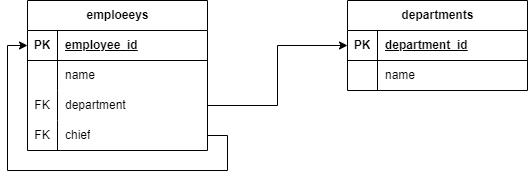

The diagram above was exported from draw.io. Its source (the exported page's mxGraphModel, read from the mxfile embedded in the PNG):
<mxGraphModel dx="1674" dy="739" grid="1" gridSize="10" guides="1" tooltips="1" connect="1" arrows="1" fold="1" page="1" pageScale="1" pageWidth="827" pageHeight="1169" math="0" shadow="0">
  <root>
    <mxCell id="0" />
    <mxCell id="1" parent="0" />
    <mxCell id="Gir-XhkEOaxU-y8SwYGJ-1" value="emploeeys" style="shape=table;startSize=30;container=1;collapsible=1;childLayout=tableLayout;fixedRows=1;rowLines=0;fontStyle=1;align=center;resizeLast=1;html=1;" vertex="1" parent="1">
      <mxGeometry x="160" y="80" width="180" height="150" as="geometry" />
    </mxCell>
    <mxCell id="Gir-XhkEOaxU-y8SwYGJ-2" value="" style="shape=tableRow;horizontal=0;startSize=0;swimlaneHead=0;swimlaneBody=0;fillColor=none;collapsible=0;dropTarget=0;points=[[0,0.5],[1,0.5]];portConstraint=eastwest;top=0;left=0;right=0;bottom=1;" vertex="1" parent="Gir-XhkEOaxU-y8SwYGJ-1">
      <mxGeometry y="30" width="180" height="30" as="geometry" />
    </mxCell>
    <mxCell id="Gir-XhkEOaxU-y8SwYGJ-3" value="PK" style="shape=partialRectangle;connectable=0;fillColor=none;top=0;left=0;bottom=0;right=0;fontStyle=1;overflow=hidden;whiteSpace=wrap;html=1;" vertex="1" parent="Gir-XhkEOaxU-y8SwYGJ-2">
      <mxGeometry width="30" height="30" as="geometry">
        <mxRectangle width="30" height="30" as="alternateBounds" />
      </mxGeometry>
    </mxCell>
    <mxCell id="Gir-XhkEOaxU-y8SwYGJ-4" value="employee_id" style="shape=partialRectangle;connectable=0;fillColor=none;top=0;left=0;bottom=0;right=0;align=left;spacingLeft=6;fontStyle=5;overflow=hidden;whiteSpace=wrap;html=1;" vertex="1" parent="Gir-XhkEOaxU-y8SwYGJ-2">
      <mxGeometry x="30" width="150" height="30" as="geometry">
        <mxRectangle width="150" height="30" as="alternateBounds" />
      </mxGeometry>
    </mxCell>
    <mxCell id="Gir-XhkEOaxU-y8SwYGJ-5" value="" style="shape=tableRow;horizontal=0;startSize=0;swimlaneHead=0;swimlaneBody=0;fillColor=none;collapsible=0;dropTarget=0;points=[[0,0.5],[1,0.5]];portConstraint=eastwest;top=0;left=0;right=0;bottom=0;" vertex="1" parent="Gir-XhkEOaxU-y8SwYGJ-1">
      <mxGeometry y="60" width="180" height="30" as="geometry" />
    </mxCell>
    <mxCell id="Gir-XhkEOaxU-y8SwYGJ-6" value="" style="shape=partialRectangle;connectable=0;fillColor=none;top=0;left=0;bottom=0;right=0;editable=1;overflow=hidden;whiteSpace=wrap;html=1;" vertex="1" parent="Gir-XhkEOaxU-y8SwYGJ-5">
      <mxGeometry width="30" height="30" as="geometry">
        <mxRectangle width="30" height="30" as="alternateBounds" />
      </mxGeometry>
    </mxCell>
    <mxCell id="Gir-XhkEOaxU-y8SwYGJ-7" value="name" style="shape=partialRectangle;connectable=0;fillColor=none;top=0;left=0;bottom=0;right=0;align=left;spacingLeft=6;overflow=hidden;whiteSpace=wrap;html=1;" vertex="1" parent="Gir-XhkEOaxU-y8SwYGJ-5">
      <mxGeometry x="30" width="150" height="30" as="geometry">
        <mxRectangle width="150" height="30" as="alternateBounds" />
      </mxGeometry>
    </mxCell>
    <mxCell id="Gir-XhkEOaxU-y8SwYGJ-8" value="" style="shape=tableRow;horizontal=0;startSize=0;swimlaneHead=0;swimlaneBody=0;fillColor=none;collapsible=0;dropTarget=0;points=[[0,0.5],[1,0.5]];portConstraint=eastwest;top=0;left=0;right=0;bottom=0;" vertex="1" parent="Gir-XhkEOaxU-y8SwYGJ-1">
      <mxGeometry y="90" width="180" height="30" as="geometry" />
    </mxCell>
    <mxCell id="Gir-XhkEOaxU-y8SwYGJ-9" value="FK" style="shape=partialRectangle;connectable=0;fillColor=none;top=0;left=0;bottom=0;right=0;editable=1;overflow=hidden;whiteSpace=wrap;html=1;" vertex="1" parent="Gir-XhkEOaxU-y8SwYGJ-8">
      <mxGeometry width="30" height="30" as="geometry">
        <mxRectangle width="30" height="30" as="alternateBounds" />
      </mxGeometry>
    </mxCell>
    <mxCell id="Gir-XhkEOaxU-y8SwYGJ-10" value="department" style="shape=partialRectangle;connectable=0;fillColor=none;top=0;left=0;bottom=0;right=0;align=left;spacingLeft=6;overflow=hidden;whiteSpace=wrap;html=1;" vertex="1" parent="Gir-XhkEOaxU-y8SwYGJ-8">
      <mxGeometry x="30" width="150" height="30" as="geometry">
        <mxRectangle width="150" height="30" as="alternateBounds" />
      </mxGeometry>
    </mxCell>
    <mxCell id="Gir-XhkEOaxU-y8SwYGJ-11" value="" style="shape=tableRow;horizontal=0;startSize=0;swimlaneHead=0;swimlaneBody=0;fillColor=none;collapsible=0;dropTarget=0;points=[[0,0.5],[1,0.5]];portConstraint=eastwest;top=0;left=0;right=0;bottom=0;" vertex="1" parent="Gir-XhkEOaxU-y8SwYGJ-1">
      <mxGeometry y="120" width="180" height="30" as="geometry" />
    </mxCell>
    <mxCell id="Gir-XhkEOaxU-y8SwYGJ-12" value="FK" style="shape=partialRectangle;connectable=0;fillColor=none;top=0;left=0;bottom=0;right=0;editable=1;overflow=hidden;whiteSpace=wrap;html=1;" vertex="1" parent="Gir-XhkEOaxU-y8SwYGJ-11">
      <mxGeometry width="30" height="30" as="geometry">
        <mxRectangle width="30" height="30" as="alternateBounds" />
      </mxGeometry>
    </mxCell>
    <mxCell id="Gir-XhkEOaxU-y8SwYGJ-13" value="chief" style="shape=partialRectangle;connectable=0;fillColor=none;top=0;left=0;bottom=0;right=0;align=left;spacingLeft=6;overflow=hidden;whiteSpace=wrap;html=1;" vertex="1" parent="Gir-XhkEOaxU-y8SwYGJ-11">
      <mxGeometry x="30" width="150" height="30" as="geometry">
        <mxRectangle width="150" height="30" as="alternateBounds" />
      </mxGeometry>
    </mxCell>
    <mxCell id="Gir-XhkEOaxU-y8SwYGJ-14" style="edgeStyle=orthogonalEdgeStyle;rounded=0;orthogonalLoop=1;jettySize=auto;html=1;exitX=1;exitY=0.5;exitDx=0;exitDy=0;entryX=0;entryY=0.5;entryDx=0;entryDy=0;" edge="1" parent="1" source="Gir-XhkEOaxU-y8SwYGJ-11" target="Gir-XhkEOaxU-y8SwYGJ-2">
      <mxGeometry relative="1" as="geometry">
        <Array as="points">
          <mxPoint x="360" y="215" />
          <mxPoint x="360" y="250" />
          <mxPoint x="140" y="250" />
          <mxPoint x="140" y="125" />
        </Array>
      </mxGeometry>
    </mxCell>
    <mxCell id="Gir-XhkEOaxU-y8SwYGJ-15" value="departments" style="shape=table;startSize=30;container=1;collapsible=1;childLayout=tableLayout;fixedRows=1;rowLines=0;fontStyle=1;align=center;resizeLast=1;html=1;" vertex="1" parent="1">
      <mxGeometry x="480" y="80" width="180" height="90" as="geometry" />
    </mxCell>
    <mxCell id="Gir-XhkEOaxU-y8SwYGJ-16" value="" style="shape=tableRow;horizontal=0;startSize=0;swimlaneHead=0;swimlaneBody=0;fillColor=none;collapsible=0;dropTarget=0;points=[[0,0.5],[1,0.5]];portConstraint=eastwest;top=0;left=0;right=0;bottom=1;" vertex="1" parent="Gir-XhkEOaxU-y8SwYGJ-15">
      <mxGeometry y="30" width="180" height="30" as="geometry" />
    </mxCell>
    <mxCell id="Gir-XhkEOaxU-y8SwYGJ-17" value="PK" style="shape=partialRectangle;connectable=0;fillColor=none;top=0;left=0;bottom=0;right=0;fontStyle=1;overflow=hidden;whiteSpace=wrap;html=1;" vertex="1" parent="Gir-XhkEOaxU-y8SwYGJ-16">
      <mxGeometry width="30" height="30" as="geometry">
        <mxRectangle width="30" height="30" as="alternateBounds" />
      </mxGeometry>
    </mxCell>
    <mxCell id="Gir-XhkEOaxU-y8SwYGJ-18" value="department_id" style="shape=partialRectangle;connectable=0;fillColor=none;top=0;left=0;bottom=0;right=0;align=left;spacingLeft=6;fontStyle=5;overflow=hidden;whiteSpace=wrap;html=1;" vertex="1" parent="Gir-XhkEOaxU-y8SwYGJ-16">
      <mxGeometry x="30" width="150" height="30" as="geometry">
        <mxRectangle width="150" height="30" as="alternateBounds" />
      </mxGeometry>
    </mxCell>
    <mxCell id="Gir-XhkEOaxU-y8SwYGJ-19" value="" style="shape=tableRow;horizontal=0;startSize=0;swimlaneHead=0;swimlaneBody=0;fillColor=none;collapsible=0;dropTarget=0;points=[[0,0.5],[1,0.5]];portConstraint=eastwest;top=0;left=0;right=0;bottom=0;" vertex="1" parent="Gir-XhkEOaxU-y8SwYGJ-15">
      <mxGeometry y="60" width="180" height="30" as="geometry" />
    </mxCell>
    <mxCell id="Gir-XhkEOaxU-y8SwYGJ-20" value="" style="shape=partialRectangle;connectable=0;fillColor=none;top=0;left=0;bottom=0;right=0;editable=1;overflow=hidden;whiteSpace=wrap;html=1;" vertex="1" parent="Gir-XhkEOaxU-y8SwYGJ-19">
      <mxGeometry width="30" height="30" as="geometry">
        <mxRectangle width="30" height="30" as="alternateBounds" />
      </mxGeometry>
    </mxCell>
    <mxCell id="Gir-XhkEOaxU-y8SwYGJ-21" value="name" style="shape=partialRectangle;connectable=0;fillColor=none;top=0;left=0;bottom=0;right=0;align=left;spacingLeft=6;overflow=hidden;whiteSpace=wrap;html=1;" vertex="1" parent="Gir-XhkEOaxU-y8SwYGJ-19">
      <mxGeometry x="30" width="150" height="30" as="geometry">
        <mxRectangle width="150" height="30" as="alternateBounds" />
      </mxGeometry>
    </mxCell>
    <mxCell id="Gir-XhkEOaxU-y8SwYGJ-28" style="edgeStyle=orthogonalEdgeStyle;rounded=0;orthogonalLoop=1;jettySize=auto;html=1;exitX=1;exitY=0.5;exitDx=0;exitDy=0;entryX=0;entryY=0.5;entryDx=0;entryDy=0;" edge="1" parent="1" source="Gir-XhkEOaxU-y8SwYGJ-8" target="Gir-XhkEOaxU-y8SwYGJ-15">
      <mxGeometry relative="1" as="geometry" />
    </mxCell>
  </root>
</mxGraphModel>